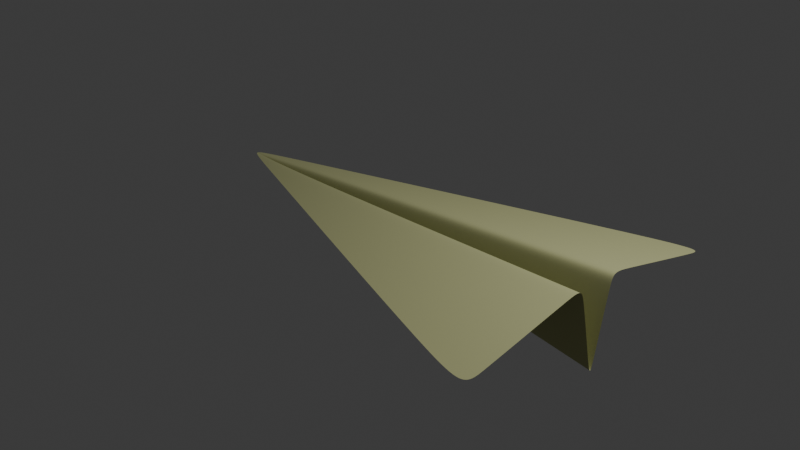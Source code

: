 # Source: paper_plane_basic_1.blend  (saved by Blender 4.0.36; exported with 4.5.12 LTS)
import bpy
from mathutils import Matrix  # noqa: F401  (used for matrix-valued properties, if any)

bpy.ops.wm.read_factory_settings(use_empty=True)
scene = bpy.context.scene
scene.name = 'Scene'

# ---- collections
col_collection = bpy.data.collections.new('Collection'); scene.collection.children.link(col_collection)

# ---- materials (node trees are filled in below, after node groups)
mat_paper = bpy.data.materials.new('paper')
mat_paper.use_transparent_shadow = False

# ---- node groups
ng_auto_smooth = bpy.data.node_groups.new('Auto Smooth', 'GeometryNodeTree')
_s = ng_auto_smooth.interface.new_socket(name='Geometry', in_out='OUTPUT', socket_type='NodeSocketGeometry')
_s = ng_auto_smooth.interface.new_socket(name='Geometry', in_out='INPUT', socket_type='NodeSocketGeometry')
_s = ng_auto_smooth.interface.new_socket(name='Angle', in_out='INPUT', socket_type='NodeSocketFloat')
_s.subtype = 'ANGLE'
_s.min_value = 0.0
_s.max_value = 3.142
ng_auto_smooth.is_modifier = True
_N = ng_auto_smooth.nodes; _L = ng_auto_smooth.links
n0 = _N.new('NodeGroupOutput'); n0.name = 'Group Output'; n0.location = (480, -100)
n1 = _N.new('NodeGroupInput'); n1.name = 'Group Input'; n1.location = (-420, -300)
n2 = _N.new('NodeGroupInput'); n2.name = 'Group Input.001'; n2.location = (-60, -100)
n3 = _N.new('GeometryNodeSetShadeSmooth'); n3.name = 'Set Shade Smooth'; n3.location = (120, -100)
n3.domain = 'EDGE'
n4 = _N.new('GeometryNodeSetShadeSmooth'); n4.name = 'Set Shade Smooth.001'; n4.location = (300, -100)
n5 = _N.new('GeometryNodeInputMeshEdgeAngle'); n5.name = 'Edge Angle'; n5.location = (-420, -220)
n6 = _N.new('GeometryNodeInputEdgeSmooth'); n6.name = 'Is Edge Smooth'; n6.location = (-60, -160)
n7 = _N.new('GeometryNodeInputShadeSmooth'); n7.name = 'Is Face Smooth'; n7.location = (-240, -340)
n8 = _N.new('FunctionNodeBooleanMath'); n8.name = 'Boolean Math'; n8.location = (-60, -220)
n9 = _N.new('FunctionNodeCompare'); n9.name = 'Compare'; n9.location = (-240, -180)
n9.operation = 'LESS_EQUAL'
_L.new(n5.outputs[0], n9.inputs[0])
_L.new(n4.outputs[0], n0.inputs[0])
_L.new(n1.outputs[1], n9.inputs[1])
_L.new(n9.outputs[0], n8.inputs[0])
_L.new(n7.outputs[0], n8.inputs[1])
_L.new(n2.outputs[0], n3.inputs[0])
_L.new(n6.outputs[0], n3.inputs[1])
_L.new(n3.outputs[0], n4.inputs[0])
_L.new(n8.outputs[0], n3.inputs[2])
n0.is_active_output = True

# ---- material node trees
mat_paper.use_nodes = True; mat_paper.node_tree.nodes.clear()
_N = mat_paper.node_tree.nodes; _L = mat_paper.node_tree.links
n0 = _N.new('ShaderNodeBsdfPrincipled'); n0.name = 'Principled BSDF'; n0.location = (10, 300)
n0.inputs[0].default_value = (0.4965, 0.505, 0.263, 0.9059)
n0.inputs[1].default_value = 0.1102
n0.inputs[2].default_value = 1.0
n0.inputs[3].default_value = 1.0
n1 = _N.new('ShaderNodeOutputMaterial'); n1.name = 'Material Output'; n1.location = (300, 300)
_L.new(n0.outputs[0], n1.inputs[0])
n1.is_active_output = True

# ---- world
world_world = bpy.data.worlds.new('World'); scene.world = world_world
world_world.use_nodes = True; world_world.node_tree.nodes.clear()
_N = world_world.node_tree.nodes; _L = world_world.node_tree.links
n0 = _N.new('ShaderNodeOutputWorld'); n0.name = 'World Output'; n0.location = (300, 300)
n1 = _N.new('ShaderNodeBackground'); n1.name = 'Background'; n1.location = (10, 300)
n1.inputs[0].default_value = (0.05088, 0.05088, 0.05088, 1.0)
_L.new(n1.outputs[0], n0.inputs[0])
n0.is_active_output = True
world_world.color = (0.05088, 0.05088, 0.05088)
world_world.use_sun_shadow = False
world_world.sun_shadow_jitter_overblur = 0.0

# ---- cameras
cam_camera = bpy.data.cameras.new('Camera')
cam_camera.clip_end = 100.0
cam_camera.ortho_scale = 7.314

# ---- lights
light_light = bpy.data.lights.new('Light', 'POINT')
light_light.transmission_factor = 0.0
light_light.use_soft_falloff = False
light_light.energy = 1000.0
light_light.shadow_soft_size = 0.1
light_light.shadow_maximum_resolution = 0.006
light_light.use_absolute_resolution = True

# ---- meshes
me_plane = bpy.data.meshes.new('Plane')
me_plane.from_pydata([(-2.484, 0.0, 0.0), (2.484, 0.0, -0.6476), (2.484, 0.2047, 0.2987), (2.484, 1.701, -0.01078), (2.484, 1.621, -0.01078), (2.484, 0.03072, -0.5708), (-2.165, 0.1095, 0.003695), (2.484, 0.2494, 0.2987)], [], [(0, 5, 2), (6, 7, 4, 3), (0, 2, 7, 6), (5, 0, 1)])
me_plane.polygons.foreach_set('use_smooth', [True] * 4)
_uv = me_plane.uv_layers.new(name='UVMap')
_uv.uv.foreach_set('vector', [0.0, 1.0, 1.0, 1.0, 1.0, 1.0, 0.06435, 1.0, 1.0, 1.0, 1.0, 1.0, 1.0, 1.0, 0.0, 1.0, 1.0, 1.0, 1.0, 1.0, 0.06435, 1.0, 1.0, 1.0, 0.0, 1.0, 1.0, 1.0])
me_plane.materials.append(mat_paper)
me_plane.update()

# ---- objects
ob_light = bpy.data.objects.new('Light', light_light)
ob_camera = bpy.data.objects.new('Camera', cam_camera)
ob_plane = bpy.data.objects.new('Plane', me_plane)

# ---- transforms, parenting, visibility, modifiers, constraints
ob_light.location = (4.076, 1.005, 5.904)
ob_light.rotation_euler = (0.6503, 0.05522, 1.866)
ob_light.lock_rotations_4d = False
ob_light.empty_display_type = 'ARROWS'
ob_light.color = (0.0, 0.0, 0.0, 0.0)
ob_light.lineart.crease_threshold = 0.0
ob_camera.location = (7.359, -6.926, 4.958)
ob_camera.rotation_euler = (1.109, 0.0, 0.8149)
ob_camera.lock_rotations_4d = False
ob_camera.empty_display_type = 'ARROWS'
ob_camera.color = (0.0, 0.0, 0.0, 0.0)
ob_camera.display_type = 'WIRE'
ob_camera.lineart.crease_threshold = 0.0
ob_plane.location = (0.0, 0.0, 0.0)
_m = ob_plane.modifiers.new('Mirror', 'MIRROR')
_m.use_axis = (False, True, False)
_m = ob_plane.modifiers.new('Subdivision', 'SUBSURF')
_m.levels = 2
_m.render_levels = 6
_m = ob_plane.modifiers.new('Auto Smooth', 'NODES')
_m.node_group = ng_auto_smooth
_gi = [s.identifier for s in ng_auto_smooth.interface.items_tree if s.item_type == 'SOCKET' and s.in_out == 'INPUT']
_m[_gi[1]] = 0.5236  # Angle

# ---- collection membership
col_collection.objects.link(ob_light)
col_collection.objects.link(ob_camera)
col_collection.objects.link(ob_plane)

# ---- scene / render settings (as saved in the file)
scene.camera = ob_camera
scene.frame_start = 1; scene.frame_end = 250; scene.frame_set(1)
scene.render.engine = 'BLENDER_EEVEE_NEXT'
scene.cycles.sampling_pattern = 'TABULATED_SOBOL'
bpy.context.view_layer.update()
